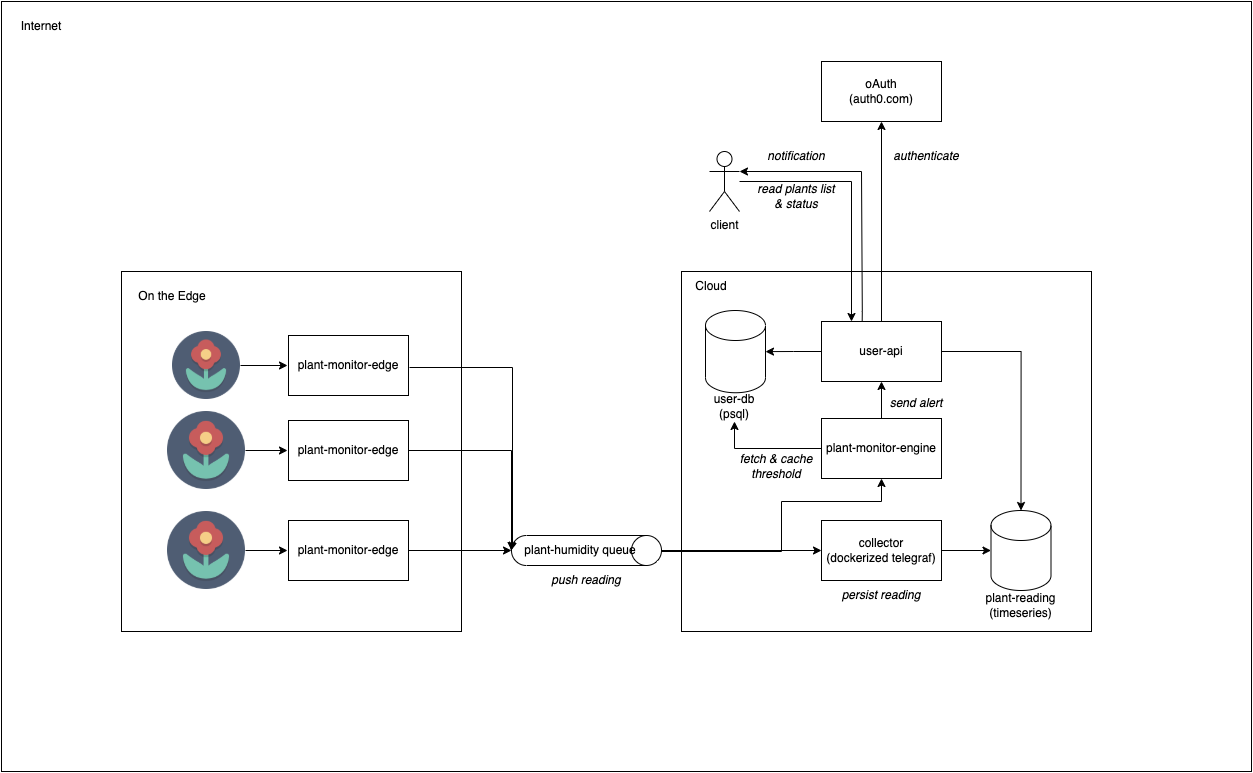

The diagram above was exported from draw.io. Its source (the exported page's mxGraphModel, read from the mxfile embedded in the PNG):
<mxGraphModel dx="3511" dy="1478" grid="1" gridSize="10" guides="1" tooltips="1" connect="1" arrows="1" fold="1" page="1" pageScale="1" pageWidth="827" pageHeight="1169" math="0" shadow="0">
  <root>
    <mxCell id="0" />
    <mxCell id="1" parent="0" />
    <mxCell id="q6a-Zm8dmAU5l495VKc_-73" value="" style="rounded=0;whiteSpace=wrap;html=1;fontStyle=1" parent="1" vertex="1">
      <mxGeometry x="-350" y="30" width="1250" height="770" as="geometry" />
    </mxCell>
    <mxCell id="q6a-Zm8dmAU5l495VKc_-15" value="" style="rounded=0;whiteSpace=wrap;html=1;" parent="1" vertex="1">
      <mxGeometry x="330" y="300" width="410" height="360" as="geometry" />
    </mxCell>
    <mxCell id="q6a-Zm8dmAU5l495VKc_-35" value="" style="edgeStyle=orthogonalEdgeStyle;rounded=0;orthogonalLoop=1;jettySize=auto;html=1;entryX=0;entryY=0.5;entryDx=0;entryDy=0;entryPerimeter=0;" parent="1" source="q6a-Zm8dmAU5l495VKc_-17" target="q6a-Zm8dmAU5l495VKc_-31" edge="1">
      <mxGeometry relative="1" as="geometry">
        <mxPoint x="630" y="579" as="targetPoint" />
      </mxGeometry>
    </mxCell>
    <mxCell id="q6a-Zm8dmAU5l495VKc_-17" value="collector&lt;br&gt;(dockerized telegraf)" style="rounded=0;whiteSpace=wrap;html=1;" parent="1" vertex="1">
      <mxGeometry x="470" y="549" width="120" height="60" as="geometry" />
    </mxCell>
    <mxCell id="q6a-Zm8dmAU5l495VKc_-26" value="" style="group" parent="1" vertex="1" connectable="0">
      <mxGeometry x="353" y="340" width="61" height="110" as="geometry" />
    </mxCell>
    <mxCell id="q6a-Zm8dmAU5l495VKc_-23" value="" style="shape=cylinder3;whiteSpace=wrap;html=1;boundedLbl=1;backgroundOutline=1;size=15;" parent="q6a-Zm8dmAU5l495VKc_-26" vertex="1">
      <mxGeometry x="1" y="-1" width="60" height="82.2429906542056" as="geometry" />
    </mxCell>
    <mxCell id="q6a-Zm8dmAU5l495VKc_-25" value="user-db (psql)" style="text;html=1;strokeColor=none;fillColor=none;align=center;verticalAlign=middle;whiteSpace=wrap;rounded=0;" parent="q6a-Zm8dmAU5l495VKc_-26" vertex="1">
      <mxGeometry y="79.15887850467288" width="60" height="30.8411214953271" as="geometry" />
    </mxCell>
    <mxCell id="q6a-Zm8dmAU5l495VKc_-33" value="" style="group" parent="1" vertex="1" connectable="0">
      <mxGeometry x="629" y="539" width="81" height="110" as="geometry" />
    </mxCell>
    <mxCell id="q6a-Zm8dmAU5l495VKc_-31" value="" style="shape=cylinder3;whiteSpace=wrap;html=1;boundedLbl=1;backgroundOutline=1;size=15;" parent="q6a-Zm8dmAU5l495VKc_-33" vertex="1">
      <mxGeometry x="10.5" width="60" height="80" as="geometry" />
    </mxCell>
    <mxCell id="q6a-Zm8dmAU5l495VKc_-32" value="plant-reading&lt;br&gt;(timeseries)" style="text;html=1;strokeColor=none;fillColor=none;align=center;verticalAlign=middle;whiteSpace=wrap;rounded=0;" parent="q6a-Zm8dmAU5l495VKc_-33" vertex="1">
      <mxGeometry y="80" width="81" height="30" as="geometry" />
    </mxCell>
    <mxCell id="q6a-Zm8dmAU5l495VKc_-37" value="" style="edgeStyle=orthogonalEdgeStyle;rounded=0;orthogonalLoop=1;jettySize=auto;html=1;entryX=1;entryY=0.5;entryDx=0;entryDy=0;entryPerimeter=0;" parent="1" source="q6a-Zm8dmAU5l495VKc_-12" target="q6a-Zm8dmAU5l495VKc_-23" edge="1">
      <mxGeometry relative="1" as="geometry" />
    </mxCell>
    <mxCell id="q6a-Zm8dmAU5l495VKc_-46" value="" style="edgeStyle=orthogonalEdgeStyle;rounded=0;orthogonalLoop=1;jettySize=auto;html=1;" parent="1" source="q6a-Zm8dmAU5l495VKc_-39" target="q6a-Zm8dmAU5l495VKc_-17" edge="1">
      <mxGeometry relative="1" as="geometry" />
    </mxCell>
    <mxCell id="q6a-Zm8dmAU5l495VKc_-39" value="plant-humidity queue" style="shape=cylinder3;whiteSpace=wrap;html=1;boundedLbl=1;backgroundOutline=1;size=15;direction=south;" parent="1" vertex="1">
      <mxGeometry x="160" y="564" width="150" height="30" as="geometry" />
    </mxCell>
    <mxCell id="q6a-Zm8dmAU5l495VKc_-44" value="" style="endArrow=classic;html=1;rounded=0;entryX=0.5;entryY=0;entryDx=0;entryDy=0;entryPerimeter=0;exitX=1;exitY=0.5;exitDx=0;exitDy=0;edgeStyle=orthogonalEdgeStyle;" parent="1" source="q6a-Zm8dmAU5l495VKc_-12" target="q6a-Zm8dmAU5l495VKc_-31" edge="1">
      <mxGeometry width="50" height="50" relative="1" as="geometry">
        <mxPoint x="330" y="470" as="sourcePoint" />
        <mxPoint x="380" y="420" as="targetPoint" />
      </mxGeometry>
    </mxCell>
    <mxCell id="q6a-Zm8dmAU5l495VKc_-49" value="" style="edgeStyle=orthogonalEdgeStyle;rounded=0;orthogonalLoop=1;jettySize=auto;html=1;" parent="1" source="q6a-Zm8dmAU5l495VKc_-45" target="q6a-Zm8dmAU5l495VKc_-12" edge="1">
      <mxGeometry relative="1" as="geometry" />
    </mxCell>
    <mxCell id="q6a-Zm8dmAU5l495VKc_-45" value="plant-monitor-engine" style="rounded=0;whiteSpace=wrap;html=1;" parent="1" vertex="1">
      <mxGeometry x="470" y="447" width="120" height="60" as="geometry" />
    </mxCell>
    <mxCell id="q6a-Zm8dmAU5l495VKc_-48" value="" style="endArrow=classic;html=1;rounded=0;exitX=0;exitY=0.5;exitDx=0;exitDy=0;entryX=0.5;entryY=1;entryDx=0;entryDy=0;edgeStyle=orthogonalEdgeStyle;" parent="1" source="q6a-Zm8dmAU5l495VKc_-45" target="q6a-Zm8dmAU5l495VKc_-25" edge="1">
      <mxGeometry width="50" height="50" relative="1" as="geometry">
        <mxPoint x="330" y="350" as="sourcePoint" />
        <mxPoint x="380" y="300" as="targetPoint" />
      </mxGeometry>
    </mxCell>
    <mxCell id="q6a-Zm8dmAU5l495VKc_-50" value="push reading" style="text;html=1;strokeColor=none;fillColor=none;align=center;verticalAlign=middle;whiteSpace=wrap;rounded=0;fontStyle=2" parent="1" vertex="1">
      <mxGeometry x="195" y="594" width="80" height="30" as="geometry" />
    </mxCell>
    <mxCell id="q6a-Zm8dmAU5l495VKc_-54" value="" style="edgeStyle=orthogonalEdgeStyle;rounded=0;orthogonalLoop=1;jettySize=auto;html=1;" parent="1" target="q6a-Zm8dmAU5l495VKc_-45" edge="1">
      <mxGeometry relative="1" as="geometry">
        <mxPoint x="310" y="580" as="sourcePoint" />
        <mxPoint x="480" y="589" as="targetPoint" />
        <Array as="points">
          <mxPoint x="430" y="580" />
          <mxPoint x="430" y="530" />
          <mxPoint x="530" y="530" />
        </Array>
      </mxGeometry>
    </mxCell>
    <mxCell id="q6a-Zm8dmAU5l495VKc_-55" value="persist reading" style="text;html=1;strokeColor=none;fillColor=none;align=center;verticalAlign=middle;whiteSpace=wrap;rounded=0;fontStyle=2" parent="1" vertex="1">
      <mxGeometry x="485" y="609" width="90" height="30" as="geometry" />
    </mxCell>
    <mxCell id="q6a-Zm8dmAU5l495VKc_-56" value="fetch &amp;amp; cache threshold" style="text;html=1;strokeColor=none;fillColor=none;align=center;verticalAlign=middle;whiteSpace=wrap;rounded=0;fontStyle=2" parent="1" vertex="1">
      <mxGeometry x="380" y="480" width="90" height="30" as="geometry" />
    </mxCell>
    <mxCell id="q6a-Zm8dmAU5l495VKc_-57" value="send alert" style="text;html=1;strokeColor=none;fillColor=none;align=center;verticalAlign=middle;whiteSpace=wrap;rounded=0;fontStyle=2" parent="1" vertex="1">
      <mxGeometry x="520" y="417" width="90" height="30" as="geometry" />
    </mxCell>
    <mxCell id="q6a-Zm8dmAU5l495VKc_-69" value="" style="group" parent="1" vertex="1" connectable="0">
      <mxGeometry x="-230" y="300" width="340" height="360" as="geometry" />
    </mxCell>
    <mxCell id="q6a-Zm8dmAU5l495VKc_-10" value="" style="rounded=0;whiteSpace=wrap;html=1;" parent="q6a-Zm8dmAU5l495VKc_-69" vertex="1">
      <mxGeometry width="340" height="360" as="geometry" />
    </mxCell>
    <mxCell id="q6a-Zm8dmAU5l495VKc_-11" value="On the Edge" style="text;html=1;strokeColor=none;fillColor=none;align=center;verticalAlign=middle;whiteSpace=wrap;rounded=0;" parent="q6a-Zm8dmAU5l495VKc_-69" vertex="1">
      <mxGeometry x="16" y="10" width="70" height="30" as="geometry" />
    </mxCell>
    <mxCell id="q6a-Zm8dmAU5l495VKc_-29" value="" style="group" parent="q6a-Zm8dmAU5l495VKc_-69" vertex="1" connectable="0">
      <mxGeometry x="47" y="60" width="240" height="258" as="geometry" />
    </mxCell>
    <mxCell id="q6a-Zm8dmAU5l495VKc_-1" value="" style="shape=image;html=1;verticalAlign=top;verticalLabelPosition=bottom;labelBackgroundColor=#ffffff;imageAspect=0;aspect=fixed;image=https://cdn2.iconfinder.com/data/icons/circle-icons-1/64/flower-128.png" parent="q6a-Zm8dmAU5l495VKc_-29" vertex="1">
      <mxGeometry x="4" width="68" height="68" as="geometry" />
    </mxCell>
    <mxCell id="q6a-Zm8dmAU5l495VKc_-2" value="" style="shape=image;html=1;verticalAlign=top;verticalLabelPosition=bottom;labelBackgroundColor=#ffffff;imageAspect=0;aspect=fixed;image=https://cdn2.iconfinder.com/data/icons/circle-icons-1/64/flower-128.png" parent="q6a-Zm8dmAU5l495VKc_-29" vertex="1">
      <mxGeometry x="-1" y="80" width="78" height="78" as="geometry" />
    </mxCell>
    <mxCell id="q6a-Zm8dmAU5l495VKc_-3" value="" style="shape=image;html=1;verticalAlign=top;verticalLabelPosition=bottom;labelBackgroundColor=#ffffff;imageAspect=0;aspect=fixed;image=https://cdn2.iconfinder.com/data/icons/circle-icons-1/64/flower-128.png" parent="q6a-Zm8dmAU5l495VKc_-29" vertex="1">
      <mxGeometry x="-1" y="180" width="78" height="78" as="geometry" />
    </mxCell>
    <mxCell id="q6a-Zm8dmAU5l495VKc_-4" value="plant-monitor-edge" style="rounded=0;whiteSpace=wrap;html=1;" parent="q6a-Zm8dmAU5l495VKc_-29" vertex="1">
      <mxGeometry x="120" y="4" width="120" height="60" as="geometry" />
    </mxCell>
    <mxCell id="q6a-Zm8dmAU5l495VKc_-7" value="" style="edgeStyle=orthogonalEdgeStyle;rounded=0;orthogonalLoop=1;jettySize=auto;html=1;" parent="q6a-Zm8dmAU5l495VKc_-29" source="q6a-Zm8dmAU5l495VKc_-1" edge="1">
      <mxGeometry relative="1" as="geometry">
        <mxPoint x="119" y="34" as="targetPoint" />
      </mxGeometry>
    </mxCell>
    <mxCell id="q6a-Zm8dmAU5l495VKc_-5" value="plant-monitor-edge" style="rounded=0;whiteSpace=wrap;html=1;" parent="q6a-Zm8dmAU5l495VKc_-29" vertex="1">
      <mxGeometry x="120" y="89" width="120" height="60" as="geometry" />
    </mxCell>
    <mxCell id="q6a-Zm8dmAU5l495VKc_-8" value="" style="edgeStyle=orthogonalEdgeStyle;rounded=0;orthogonalLoop=1;jettySize=auto;html=1;" parent="q6a-Zm8dmAU5l495VKc_-29" source="q6a-Zm8dmAU5l495VKc_-2" edge="1">
      <mxGeometry relative="1" as="geometry">
        <mxPoint x="119" y="119" as="targetPoint" />
      </mxGeometry>
    </mxCell>
    <mxCell id="q6a-Zm8dmAU5l495VKc_-6" value="plant-monitor-edge" style="rounded=0;whiteSpace=wrap;html=1;" parent="q6a-Zm8dmAU5l495VKc_-29" vertex="1">
      <mxGeometry x="120" y="189" width="120" height="60" as="geometry" />
    </mxCell>
    <mxCell id="q6a-Zm8dmAU5l495VKc_-9" value="" style="edgeStyle=orthogonalEdgeStyle;rounded=0;orthogonalLoop=1;jettySize=auto;html=1;" parent="q6a-Zm8dmAU5l495VKc_-29" source="q6a-Zm8dmAU5l495VKc_-3" edge="1">
      <mxGeometry relative="1" as="geometry">
        <mxPoint x="119" y="219" as="targetPoint" />
      </mxGeometry>
    </mxCell>
    <mxCell id="q6a-Zm8dmAU5l495VKc_-42" value="" style="endArrow=classic;html=1;rounded=0;exitX=1;exitY=0.5;exitDx=0;exitDy=0;edgeStyle=orthogonalEdgeStyle;entryX=0.5;entryY=1;entryDx=0;entryDy=0;entryPerimeter=0;" parent="1" source="q6a-Zm8dmAU5l495VKc_-5" target="q6a-Zm8dmAU5l495VKc_-39" edge="1">
      <mxGeometry width="50" height="50" relative="1" as="geometry">
        <mxPoint x="216" y="589" as="sourcePoint" />
        <mxPoint x="290" y="580" as="targetPoint" />
        <Array as="points">
          <mxPoint x="160" y="479" />
        </Array>
      </mxGeometry>
    </mxCell>
    <mxCell id="q6a-Zm8dmAU5l495VKc_-43" value="" style="endArrow=classic;html=1;rounded=0;edgeStyle=orthogonalEdgeStyle;exitX=1;exitY=0.5;exitDx=0;exitDy=0;entryX=0.436;entryY=1.01;entryDx=0;entryDy=0;entryPerimeter=0;" parent="1" edge="1">
      <mxGeometry width="50" height="50" relative="1" as="geometry">
        <mxPoint x="58" y="396" as="sourcePoint" />
        <mxPoint x="159.50000000000023" y="579.0799999999999" as="targetPoint" />
        <Array as="points">
          <mxPoint x="161" y="396" />
          <mxPoint x="161" y="572" />
          <mxPoint x="159" y="572" />
        </Array>
      </mxGeometry>
    </mxCell>
    <mxCell id="q6a-Zm8dmAU5l495VKc_-12" value="user-api" style="rounded=0;whiteSpace=wrap;html=1;" parent="1" vertex="1">
      <mxGeometry x="470" y="350" width="120" height="60" as="geometry" />
    </mxCell>
    <mxCell id="q6a-Zm8dmAU5l495VKc_-72" value="" style="group" parent="1" vertex="1" connectable="0">
      <mxGeometry x="358" y="90" width="262" height="250" as="geometry" />
    </mxCell>
    <mxCell id="q6a-Zm8dmAU5l495VKc_-13" value="oAuth&lt;br&gt;(auth0.com)" style="rounded=0;whiteSpace=wrap;html=1;" parent="q6a-Zm8dmAU5l495VKc_-72" vertex="1">
      <mxGeometry x="112" width="120" height="60" as="geometry" />
    </mxCell>
    <mxCell id="q6a-Zm8dmAU5l495VKc_-16" value="" style="edgeStyle=orthogonalEdgeStyle;rounded=0;orthogonalLoop=1;jettySize=auto;html=1;" parent="q6a-Zm8dmAU5l495VKc_-72" source="q6a-Zm8dmAU5l495VKc_-12" target="q6a-Zm8dmAU5l495VKc_-13" edge="1">
      <mxGeometry relative="1" as="geometry" />
    </mxCell>
    <mxCell id="q6a-Zm8dmAU5l495VKc_-19" value="client" style="shape=umlActor;verticalLabelPosition=bottom;verticalAlign=top;html=1;outlineConnect=0;" parent="q6a-Zm8dmAU5l495VKc_-72" vertex="1">
      <mxGeometry y="90" width="30" height="60" as="geometry" />
    </mxCell>
    <mxCell id="q6a-Zm8dmAU5l495VKc_-58" value="authenticate" style="text;html=1;strokeColor=none;fillColor=none;align=center;verticalAlign=middle;whiteSpace=wrap;rounded=0;fontStyle=2" parent="q6a-Zm8dmAU5l495VKc_-72" vertex="1">
      <mxGeometry x="172" y="80" width="90" height="30" as="geometry" />
    </mxCell>
    <mxCell id="q6a-Zm8dmAU5l495VKc_-59" value="" style="edgeStyle=orthogonalEdgeStyle;rounded=0;orthogonalLoop=1;jettySize=auto;html=1;entryX=1;entryY=0.3333333333333333;entryDx=0;entryDy=0;exitX=0.339;exitY=0.004;exitDx=0;exitDy=0;exitPerimeter=0;entryPerimeter=0;" parent="q6a-Zm8dmAU5l495VKc_-72" source="q6a-Zm8dmAU5l495VKc_-12" target="q6a-Zm8dmAU5l495VKc_-19" edge="1">
      <mxGeometry relative="1" as="geometry">
        <mxPoint x="142.00000000000045" y="250" as="sourcePoint" />
        <mxPoint x="76" y="110" as="targetPoint" />
        <Array as="points">
          <mxPoint x="153" y="250" />
          <mxPoint x="152" y="110" />
        </Array>
      </mxGeometry>
    </mxCell>
    <mxCell id="q6a-Zm8dmAU5l495VKc_-70" value="notification" style="text;html=1;strokeColor=none;fillColor=none;align=center;verticalAlign=middle;whiteSpace=wrap;rounded=0;fontStyle=2" parent="q6a-Zm8dmAU5l495VKc_-72" vertex="1">
      <mxGeometry x="42" y="80" width="90" height="30" as="geometry" />
    </mxCell>
    <mxCell id="q6a-Zm8dmAU5l495VKc_-71" value="read plants list &amp;amp; status" style="text;html=1;strokeColor=none;fillColor=none;align=center;verticalAlign=middle;whiteSpace=wrap;rounded=0;fontStyle=2" parent="q6a-Zm8dmAU5l495VKc_-72" vertex="1">
      <mxGeometry x="42" y="120" width="90" height="30" as="geometry" />
    </mxCell>
    <mxCell id="q6a-Zm8dmAU5l495VKc_-74" value="Cloud" style="text;html=1;strokeColor=none;fillColor=none;align=center;verticalAlign=middle;whiteSpace=wrap;rounded=0;" parent="q6a-Zm8dmAU5l495VKc_-72" vertex="1">
      <mxGeometry x="-28" y="210" width="60" height="30" as="geometry" />
    </mxCell>
    <mxCell id="q6a-Zm8dmAU5l495VKc_-22" value="" style="edgeStyle=orthogonalEdgeStyle;rounded=0;orthogonalLoop=1;jettySize=auto;html=1;entryX=0.25;entryY=0;entryDx=0;entryDy=0;" parent="1" source="q6a-Zm8dmAU5l495VKc_-19" target="q6a-Zm8dmAU5l495VKc_-12" edge="1">
      <mxGeometry relative="1" as="geometry" />
    </mxCell>
    <mxCell id="q6a-Zm8dmAU5l495VKc_-75" value="Internet" style="text;html=1;strokeColor=none;fillColor=none;align=center;verticalAlign=middle;whiteSpace=wrap;rounded=0;" parent="1" vertex="1">
      <mxGeometry x="-340" y="40" width="60" height="30" as="geometry" />
    </mxCell>
    <mxCell id="q6a-Zm8dmAU5l495VKc_-41" value="" style="endArrow=classic;html=1;rounded=0;exitX=1;exitY=0.5;exitDx=0;exitDy=0;entryX=0.5;entryY=1;entryDx=0;entryDy=0;entryPerimeter=0;" parent="1" source="q6a-Zm8dmAU5l495VKc_-6" target="q6a-Zm8dmAU5l495VKc_-39" edge="1">
      <mxGeometry width="50" height="50" relative="1" as="geometry">
        <mxPoint x="490" y="490" as="sourcePoint" />
        <mxPoint x="540" y="440" as="targetPoint" />
      </mxGeometry>
    </mxCell>
  </root>
</mxGraphModel>